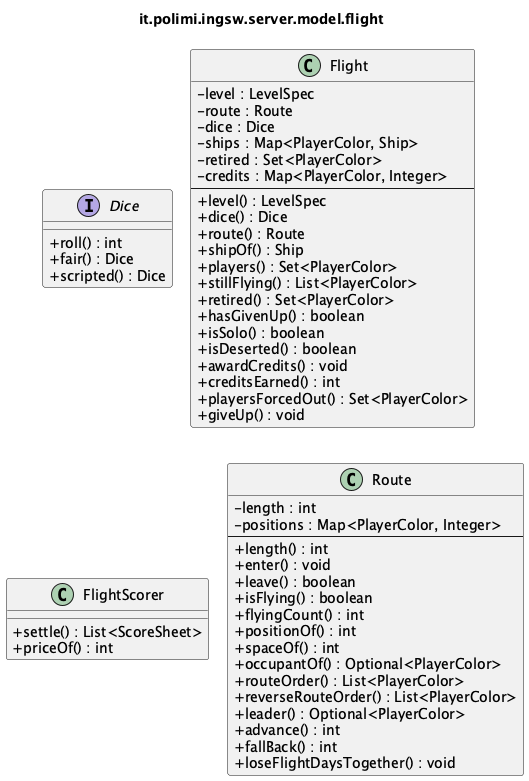

The diagram above was rendered by PlantUML. Its source (embedded in the PNG):
@startuml it_polimi_ingsw_server_model_flight
' Generated by tools/uml/generate-detailed.py. Do not edit by hand.
!pragma layout smetana
skinparam shadowing false
skinparam classAttributeIconSize 0
title it.polimi.ingsw.server.model.flight

interface Dice {
  +roll() : int
  +fair() : Dice
  +scripted() : Dice
}
class Flight {
  -level : LevelSpec
  -route : Route
  -dice : Dice
  -ships : Map<PlayerColor, Ship>
  -retired : Set<PlayerColor>
  -credits : Map<PlayerColor, Integer>
  --
  +level() : LevelSpec
  +dice() : Dice
  +route() : Route
  +shipOf() : Ship
  +players() : Set<PlayerColor>
  +stillFlying() : List<PlayerColor>
  +retired() : Set<PlayerColor>
  +hasGivenUp() : boolean
  +isSolo() : boolean
  +isDeserted() : boolean
  +awardCredits() : void
  +creditsEarned() : int
  +playersForcedOut() : Set<PlayerColor>
  +giveUp() : void
}
class FlightScorer {
  +settle() : List<ScoreSheet>
  +priceOf() : int
}
class Route {
  -length : int
  -positions : Map<PlayerColor, Integer>
  --
  +length() : int
  +enter() : void
  +leave() : boolean
  +isFlying() : boolean
  +flyingCount() : int
  +positionOf() : int
  +spaceOf() : int
  +occupantOf() : Optional<PlayerColor>
  +routeOrder() : List<PlayerColor>
  +reverseRouteOrder() : List<PlayerColor>
  +leader() : Optional<PlayerColor>
  +advance() : int
  +fallBack() : int
  +loseFlightDaysTogether() : void
}

@enduml